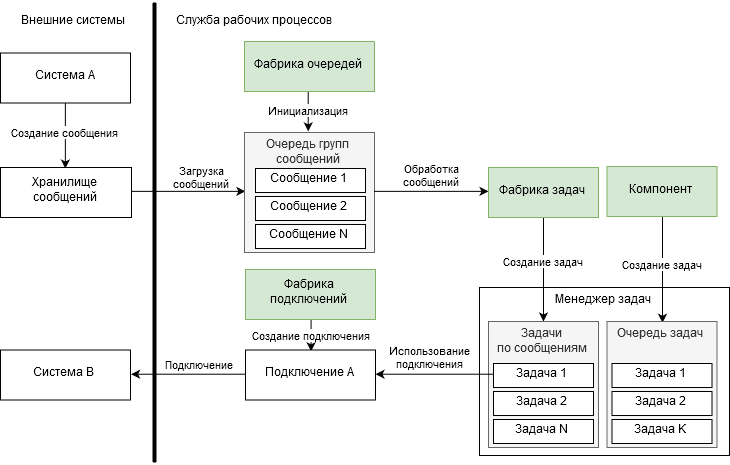

The diagram above was exported from draw.io. Its source (the exported page's mxGraphModel, read from the mxfile embedded in the PNG):
<mxGraphModel dx="1577" dy="3974" grid="1" gridSize="10" guides="1" tooltips="1" connect="1" arrows="1" fold="1" page="1" pageScale="1" pageWidth="827" pageHeight="1169" math="0" shadow="0">
  <root>
    <mxCell id="0" />
    <mxCell id="1" parent="0" />
    <mxCell id="2" value="Менеджер задач" style="html=1;verticalAlign=top;" vertex="1" parent="1">
      <mxGeometry x="1800" y="1705" width="250" height="168" as="geometry" />
    </mxCell>
    <mxCell id="3" value="" style="line;strokeWidth=4;direction=south;html=1;perimeter=backbonePerimeter;points=[];outlineConnect=0;" vertex="1" parent="1">
      <mxGeometry x="1470" y="1420" width="10" height="460" as="geometry" />
    </mxCell>
    <mxCell id="4" value="Внешние системы" style="text;html=1;resizable=0;points=[];autosize=1;align=left;verticalAlign=top;spacingTop=-4;" vertex="1" parent="1">
      <mxGeometry x="1340" y="1430" width="120" height="20" as="geometry" />
    </mxCell>
    <mxCell id="5" value="&lt;div&gt;Служба рабочих процессов&lt;/div&gt;" style="text;html=1;resizable=0;points=[];autosize=1;align=left;verticalAlign=top;spacingTop=-4;" vertex="1" parent="1">
      <mxGeometry x="1495" y="1430" width="170" height="20" as="geometry" />
    </mxCell>
    <mxCell id="6" value="Создание сообщения" style="edgeStyle=orthogonalEdgeStyle;rounded=0;orthogonalLoop=1;jettySize=auto;html=1;entryX=0.5;entryY=0;entryDx=0;entryDy=0;" edge="1" source="7" target="10" parent="1">
      <mxGeometry relative="1" as="geometry" />
    </mxCell>
    <mxCell id="7" value="&lt;div&gt;Система A&lt;/div&gt;" style="rounded=0;whiteSpace=wrap;html=1;" vertex="1" parent="1">
      <mxGeometry x="1321" y="1470.5" width="130" height="50" as="geometry" />
    </mxCell>
    <mxCell id="8" value="" style="rounded=0;orthogonalLoop=1;jettySize=auto;html=1;exitX=1;exitY=0.5;exitDx=0;exitDy=0;entryX=0;entryY=0.5;entryDx=0;entryDy=0;edgeStyle=orthogonalEdgeStyle;" edge="1" source="10" target="11" parent="1">
      <mxGeometry relative="1" as="geometry" />
    </mxCell>
    <mxCell id="9" value="&lt;div style=&quot;font-size: 11px;&quot;&gt;Загрузка&lt;/div&gt;&lt;div style=&quot;font-size: 11px;&quot;&gt;сообщений&lt;br style=&quot;font-size: 11px;&quot;&gt;&lt;/div&gt;" style="text;html=1;resizable=0;points=[];align=center;verticalAlign=bottom;labelBackgroundColor=#ffffff;fontSize=11;" vertex="1" connectable="0" parent="8">
      <mxGeometry x="0.2389" y="-1" relative="1" as="geometry">
        <mxPoint x="-2" y="-2" as="offset" />
      </mxGeometry>
    </mxCell>
    <mxCell id="10" value="&lt;div&gt;Хранилище&lt;br&gt;&lt;/div&gt;&lt;div&gt;сообщений&lt;/div&gt;" style="html=1;" vertex="1" parent="1">
      <mxGeometry x="1321" y="1585" width="131" height="50" as="geometry" />
    </mxCell>
    <mxCell id="11" value="&lt;div&gt;Очередь групп &lt;br&gt;&lt;/div&gt;&lt;div&gt;сообщений&lt;/div&gt;" style="html=1;verticalAlign=top;fillColor=#f5f5f5;strokeColor=#666666;fontColor=#333333;" vertex="1" parent="1">
      <mxGeometry x="1565" y="1550" width="130" height="120" as="geometry" />
    </mxCell>
    <mxCell id="12" value="&lt;div&gt;Обработка&lt;/div&gt;&lt;div&gt;сообщений&lt;br&gt;&lt;/div&gt;" style="edgeStyle=orthogonalEdgeStyle;rounded=0;orthogonalLoop=1;jettySize=auto;html=1;exitX=1;exitY=0.5;exitDx=0;exitDy=0;verticalAlign=bottom;" edge="1" source="11" target="14" parent="1">
      <mxGeometry relative="1" as="geometry">
        <mxPoint x="1806" y="1666.5" as="sourcePoint" />
      </mxGeometry>
    </mxCell>
    <mxCell id="13" value="Создание задач" style="edgeStyle=orthogonalEdgeStyle;rounded=0;orthogonalLoop=1;jettySize=auto;html=1;" edge="1" source="14" target="28" parent="1">
      <mxGeometry x="-0.1132" relative="1" as="geometry">
        <mxPoint as="offset" />
      </mxGeometry>
    </mxCell>
    <mxCell id="14" value="Фабрика задач" style="html=1;fillColor=#d5e8d4;strokeColor=#82b366;labelBorderColor=none;" vertex="1" parent="1">
      <mxGeometry x="1809" y="1585" width="110" height="50" as="geometry" />
    </mxCell>
    <mxCell id="15" value="Сообщение 1" style="html=1;" vertex="1" parent="1">
      <mxGeometry x="1576" y="1586" width="110" height="24" as="geometry" />
    </mxCell>
    <mxCell id="16" value="Сообщение 2" style="html=1;" vertex="1" parent="1">
      <mxGeometry x="1576" y="1614" width="110" height="24" as="geometry" />
    </mxCell>
    <mxCell id="17" value="&lt;div&gt;Система B&lt;br&gt;&lt;/div&gt;" style="rounded=0;whiteSpace=wrap;html=1;" vertex="1" parent="1">
      <mxGeometry x="1321" y="1767.5" width="130" height="50" as="geometry" />
    </mxCell>
    <mxCell id="18" value="Сообщение N" style="html=1;" vertex="1" parent="1">
      <mxGeometry x="1576" y="1642" width="110" height="24" as="geometry" />
    </mxCell>
    <mxCell id="19" value="Инициализация" style="edgeStyle=orthogonalEdgeStyle;rounded=0;orthogonalLoop=1;jettySize=auto;html=1;entryX=0.5;entryY=0;entryDx=0;entryDy=0;" edge="1" source="20" target="11" parent="1">
      <mxGeometry relative="1" as="geometry" />
    </mxCell>
    <mxCell id="20" value="Фабрика очередей" style="html=1;fillColor=#d5e8d4;strokeColor=#82b366;" vertex="1" parent="1">
      <mxGeometry x="1565" y="1459" width="130" height="50" as="geometry" />
    </mxCell>
    <mxCell id="21" value="Создание задач" style="edgeStyle=orthogonalEdgeStyle;rounded=0;orthogonalLoop=1;jettySize=auto;html=1;entryX=0.5;entryY=0;entryDx=0;entryDy=0;exitX=0.5;exitY=1;exitDx=0;exitDy=0;verticalAlign=middle;" edge="1" source="22" target="33" parent="1">
      <mxGeometry x="-0.1028" relative="1" as="geometry">
        <mxPoint x="1775" y="2060" as="targetPoint" />
        <mxPoint as="offset" />
      </mxGeometry>
    </mxCell>
    <mxCell id="22" value="Компонент" style="html=1;fillColor=#d5e8d4;strokeColor=#82b366;labelBorderColor=none;" vertex="1" parent="1">
      <mxGeometry x="1927.5" y="1584" width="110" height="50" as="geometry" />
    </mxCell>
    <mxCell id="23" value="Создание подключения" style="edgeStyle=orthogonalEdgeStyle;rounded=0;orthogonalLoop=1;jettySize=auto;html=1;entryX=0.5;entryY=0;entryDx=0;entryDy=0;" edge="1" source="24" target="26" parent="1">
      <mxGeometry relative="1" as="geometry" />
    </mxCell>
    <mxCell id="24" value="&lt;div&gt;Фабрика&lt;/div&gt;&lt;div&gt;подключений&lt;br&gt;&lt;/div&gt;" style="html=1;fillColor=#d5e8d4;strokeColor=#82b366;labelBorderColor=none;" vertex="1" parent="1">
      <mxGeometry x="1566" y="1687" width="130" height="50" as="geometry" />
    </mxCell>
    <mxCell id="25" value="Подключение" style="edgeStyle=orthogonalEdgeStyle;rounded=0;orthogonalLoop=1;jettySize=auto;html=1;entryX=1;entryY=0.5;entryDx=0;entryDy=0;verticalAlign=bottom;" edge="1" source="26" target="17" parent="1">
      <mxGeometry x="-0.2" relative="1" as="geometry">
        <mxPoint x="1460" y="1787" as="targetPoint" />
        <mxPoint as="offset" />
      </mxGeometry>
    </mxCell>
    <mxCell id="26" value="Подключение A" style="rounded=0;whiteSpace=wrap;html=1;" vertex="1" parent="1">
      <mxGeometry x="1566" y="1767.5" width="130" height="50" as="geometry" />
    </mxCell>
    <mxCell id="27" value="" style="group" vertex="1" connectable="0" parent="1">
      <mxGeometry x="1809" y="1739" width="110" height="126" as="geometry" />
    </mxCell>
    <mxCell id="28" value="&lt;div&gt;Задачи&lt;br&gt;&lt;/div&gt;&lt;div&gt;по сообщениям&lt;/div&gt;" style="html=1;verticalAlign=top;fillColor=#f5f5f5;strokeColor=#666666;fontColor=#333333;" vertex="1" parent="27">
      <mxGeometry width="110" height="126" as="geometry" />
    </mxCell>
    <mxCell id="29" value="Задача 1" style="html=1;" vertex="1" parent="27">
      <mxGeometry x="5" y="42" width="100" height="24" as="geometry" />
    </mxCell>
    <mxCell id="30" value="&lt;div&gt;Задача 2&lt;/div&gt;" style="html=1;" vertex="1" parent="27">
      <mxGeometry x="5" y="70" width="100" height="24" as="geometry" />
    </mxCell>
    <mxCell id="31" value="Задача N" style="html=1;" vertex="1" parent="27">
      <mxGeometry x="5" y="98" width="100" height="24" as="geometry" />
    </mxCell>
    <mxCell id="32" value="" style="group" vertex="1" connectable="0" parent="1">
      <mxGeometry x="1927.5" y="1739" width="110" height="126" as="geometry" />
    </mxCell>
    <mxCell id="33" value="Очередь задач" style="html=1;verticalAlign=top;fillColor=#f5f5f5;strokeColor=#666666;fontColor=#333333;" vertex="1" parent="32">
      <mxGeometry width="110" height="126" as="geometry" />
    </mxCell>
    <mxCell id="34" value="Задача 1" style="html=1;" vertex="1" parent="32">
      <mxGeometry x="5" y="42" width="100" height="24" as="geometry" />
    </mxCell>
    <mxCell id="35" value="&lt;div&gt;Задача 2&lt;/div&gt;" style="html=1;" vertex="1" parent="32">
      <mxGeometry x="5" y="70" width="100" height="24" as="geometry" />
    </mxCell>
    <mxCell id="36" value="Задача K" style="html=1;" vertex="1" parent="32">
      <mxGeometry x="5" y="98" width="100" height="24" as="geometry" />
    </mxCell>
    <mxCell id="37" style="edgeStyle=orthogonalEdgeStyle;rounded=0;orthogonalLoop=1;jettySize=auto;html=1;fontSize=11;" edge="1" source="29" target="26" parent="1">
      <mxGeometry relative="1" as="geometry" />
    </mxCell>
    <mxCell id="38" value="&lt;div&gt;Использование&lt;/div&gt;&lt;div&gt;подключения&lt;br&gt;&lt;/div&gt;" style="text;html=1;resizable=0;points=[];align=center;verticalAlign=bottom;labelBackgroundColor=#ffffff;fontSize=11;" vertex="1" connectable="0" parent="37">
      <mxGeometry x="0.3191" y="3" relative="1" as="geometry">
        <mxPoint x="12" y="-7" as="offset" />
      </mxGeometry>
    </mxCell>
  </root>
</mxGraphModel>